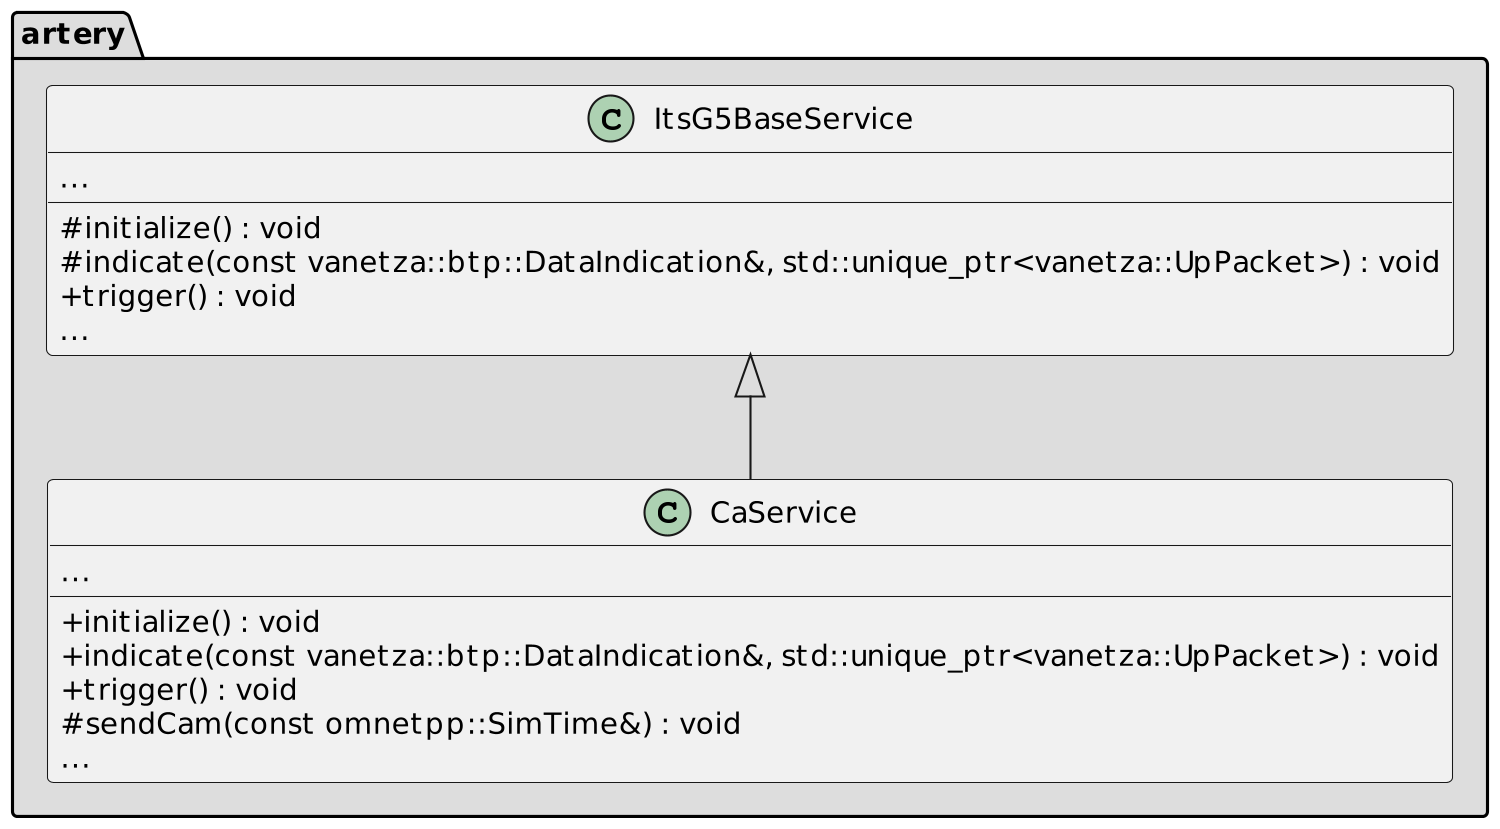

The diagram above was rendered by PlantUML. Its source (embedded in the PNG):
@startuml
skinparam classAttributeIconSize 0
skinparam backgroundcolor transparent
skinparam dpi 200
set namespaceSeparator ::

namespace artery #DDDDDD {
    class artery::ItsG5BaseService {
        {field} ...
        #initialize() : void
        #indicate(const vanetza::btp::DataIndication&, std::unique_ptr<vanetza::UpPacket>) : void
        +trigger() : void
        {method} ...
    }

    class artery::CaService  {
        {field} ...
        +initialize() : void
        +indicate(const vanetza::btp::DataIndication&, std::unique_ptr<vanetza::UpPacket>) : void
        +trigger() : void
        #sendCam(const omnetpp::SimTime&) : void
        {method} ...
    }

    artery::CaService -u-|> artery::ItsG5BaseService
}
@enduml